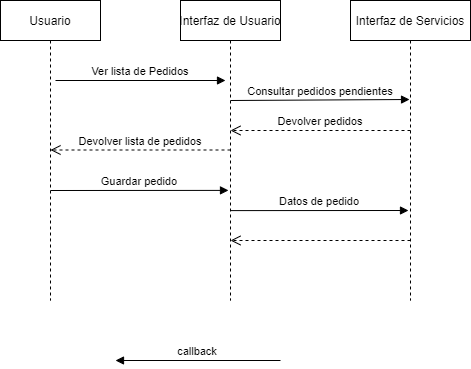

The diagram above was exported from draw.io. Its source (the exported page's mxGraphModel, read from the mxfile embedded in the PNG):
<mxGraphModel dx="859" dy="425" grid="1" gridSize="10" guides="1" tooltips="1" connect="1" arrows="1" fold="1" page="1" pageScale="1" pageWidth="850" pageHeight="1100" math="0" shadow="0">
  <root>
    <mxCell id="0" />
    <mxCell id="1" parent="0" />
    <mxCell id="3nuBFxr9cyL0pnOWT2aG-1" value="Usuario" style="shape=umlLifeline;perimeter=lifelinePerimeter;container=1;collapsible=0;recursiveResize=0;rounded=0;shadow=0;strokeWidth=1;" parent="1" vertex="1">
      <mxGeometry x="120" y="80" width="100" height="300" as="geometry" />
    </mxCell>
    <mxCell id="3nuBFxr9cyL0pnOWT2aG-5" value="Interfaz de Usuario" style="shape=umlLifeline;perimeter=lifelinePerimeter;container=1;collapsible=0;recursiveResize=0;rounded=0;shadow=0;strokeWidth=1;" parent="1" vertex="1">
      <mxGeometry x="300" y="80" width="100" height="300" as="geometry" />
    </mxCell>
    <mxCell id="3nuBFxr9cyL0pnOWT2aG-8" value="Ver lista de Pedidos" style="verticalAlign=bottom;endArrow=block;entryX=0;entryY=0;shadow=0;strokeWidth=1;" parent="1" edge="1">
      <mxGeometry relative="1" as="geometry">
        <mxPoint x="175" y="160.0000000000001" as="sourcePoint" />
        <mxPoint x="345" y="160.0000000000001" as="targetPoint" />
      </mxGeometry>
    </mxCell>
    <mxCell id="X7mSHxurls6sSuB11ojR-2" value="Interfaz de Servicios" style="shape=umlLifeline;perimeter=lifelinePerimeter;container=1;collapsible=0;recursiveResize=0;rounded=0;shadow=0;strokeWidth=1;" parent="1" vertex="1">
      <mxGeometry x="470" y="80" width="120" height="300" as="geometry" />
    </mxCell>
    <mxCell id="3nuBFxr9cyL0pnOWT2aG-7" value="Devolver pedidos" style="verticalAlign=bottom;endArrow=open;dashed=1;endSize=8;exitX=0;exitY=0.95;shadow=0;strokeWidth=1;" parent="X7mSHxurls6sSuB11ojR-2" edge="1">
      <mxGeometry relative="1" as="geometry">
        <mxPoint x="-120" y="130" as="targetPoint" />
        <mxPoint x="60" y="129.99999999999977" as="sourcePoint" />
        <Array as="points" />
      </mxGeometry>
    </mxCell>
    <mxCell id="X7mSHxurls6sSuB11ojR-3" value="Consultar pedidos pendientes" style="verticalAlign=bottom;endArrow=block;entryX=0.492;entryY=0.33;shadow=0;strokeWidth=1;entryDx=0;entryDy=0;entryPerimeter=0;" parent="1" target="X7mSHxurls6sSuB11ojR-2" edge="1">
      <mxGeometry relative="1" as="geometry">
        <mxPoint x="350" y="180.0000000000001" as="sourcePoint" />
        <mxPoint x="520" y="180.0000000000001" as="targetPoint" />
      </mxGeometry>
    </mxCell>
    <mxCell id="3nuBFxr9cyL0pnOWT2aG-9" value="callback" style="verticalAlign=bottom;endArrow=block;entryX=1;entryY=0;shadow=0;strokeWidth=1;" parent="1" edge="1">
      <mxGeometry relative="1" as="geometry">
        <mxPoint x="400" y="440" as="sourcePoint" />
        <mxPoint x="235" y="440" as="targetPoint" />
      </mxGeometry>
    </mxCell>
    <mxCell id="X7mSHxurls6sSuB11ojR-4" value="Devolver lista de pedidos" style="verticalAlign=bottom;endArrow=open;dashed=1;endSize=8;exitX=0;exitY=0.95;shadow=0;strokeWidth=1;" parent="1" edge="1">
      <mxGeometry relative="1" as="geometry">
        <mxPoint x="170" y="229.5" as="targetPoint" />
        <mxPoint x="350" y="229.49999999999977" as="sourcePoint" />
        <Array as="points" />
      </mxGeometry>
    </mxCell>
    <mxCell id="X7mSHxurls6sSuB11ojR-5" value="Guardar pedido" style="verticalAlign=bottom;endArrow=block;entryX=0.48;entryY=0.633;shadow=0;strokeWidth=1;entryDx=0;entryDy=0;entryPerimeter=0;" parent="1" target="3nuBFxr9cyL0pnOWT2aG-5" edge="1">
      <mxGeometry relative="1" as="geometry">
        <mxPoint x="170" y="270.0000000000001" as="sourcePoint" />
        <mxPoint x="340" y="270.0000000000001" as="targetPoint" />
      </mxGeometry>
    </mxCell>
    <mxCell id="X7mSHxurls6sSuB11ojR-6" value="Datos de pedido" style="verticalAlign=bottom;endArrow=block;entryX=0.48;entryY=0.633;shadow=0;strokeWidth=1;entryDx=0;entryDy=0;entryPerimeter=0;" parent="1" edge="1">
      <mxGeometry relative="1" as="geometry">
        <mxPoint x="350" y="290.10000000000014" as="sourcePoint" />
        <mxPoint x="528" y="290" as="targetPoint" />
      </mxGeometry>
    </mxCell>
    <mxCell id="X7mSHxurls6sSuB11ojR-7" value="" style="verticalAlign=bottom;endArrow=open;dashed=1;endSize=8;exitX=0;exitY=0.95;shadow=0;strokeWidth=1;" parent="1" edge="1">
      <mxGeometry relative="1" as="geometry">
        <mxPoint x="350" y="320" as="targetPoint" />
        <mxPoint x="530" y="319.9999999999998" as="sourcePoint" />
        <Array as="points" />
      </mxGeometry>
    </mxCell>
  </root>
</mxGraphModel>